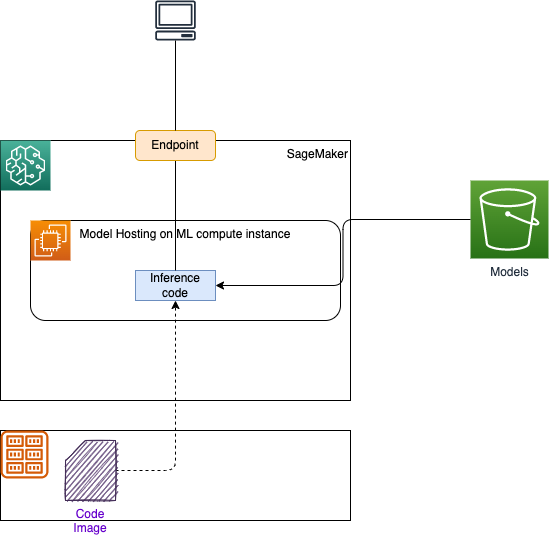

The diagram above was exported from draw.io. Its source (the exported page's mxGraphModel, read from the mxfile embedded in the PNG):
<mxGraphModel dx="1167" dy="565" grid="1" gridSize="10" guides="1" tooltips="1" connect="1" arrows="1" fold="1" page="1" pageScale="1" pageWidth="850" pageHeight="1100" math="0" shadow="0">
  <root>
    <mxCell id="0" />
    <mxCell id="1" parent="0" />
    <mxCell id="3" value="Models" style="sketch=0;points=[[0,0,0],[0.25,0,0],[0.5,0,0],[0.75,0,0],[1,0,0],[0,1,0],[0.25,1,0],[0.5,1,0],[0.75,1,0],[1,1,0],[0,0.25,0],[0,0.5,0],[0,0.75,0],[1,0.25,0],[1,0.5,0],[1,0.75,0]];outlineConnect=0;fontColor=#232F3E;gradientColor=#60A337;gradientDirection=north;fillColor=#277116;strokeColor=#ffffff;dashed=0;verticalLabelPosition=bottom;verticalAlign=top;align=center;html=1;fontSize=12;fontStyle=0;aspect=fixed;shape=mxgraph.aws4.resourceIcon;resIcon=mxgraph.aws4.s3;" parent="1" vertex="1">
      <mxGeometry x="670" y="220" width="78" height="78" as="geometry" />
    </mxCell>
    <mxCell id="5" value="SageMaker" style="rounded=0;whiteSpace=wrap;html=1;verticalAlign=top;align=right;" parent="1" vertex="1">
      <mxGeometry x="200" y="180" width="350" height="260" as="geometry" />
    </mxCell>
    <mxCell id="4" value="" style="sketch=0;points=[[0,0,0],[0.25,0,0],[0.5,0,0],[0.75,0,0],[1,0,0],[0,1,0],[0.25,1,0],[0.5,1,0],[0.75,1,0],[1,1,0],[0,0.25,0],[0,0.5,0],[0,0.75,0],[1,0.25,0],[1,0.5,0],[1,0.75,0]];outlineConnect=0;fontColor=#232F3E;gradientColor=#4AB29A;gradientDirection=north;fillColor=#116D5B;strokeColor=#ffffff;dashed=0;verticalLabelPosition=bottom;verticalAlign=top;align=center;html=1;fontSize=12;fontStyle=0;aspect=fixed;shape=mxgraph.aws4.resourceIcon;resIcon=mxgraph.aws4.sagemaker;" parent="1" vertex="1">
      <mxGeometry x="200" y="180" width="50" height="50" as="geometry" />
    </mxCell>
    <mxCell id="7" value="Model Hosting on ML compute instance" style="rounded=1;whiteSpace=wrap;html=1;verticalAlign=top;" parent="1" vertex="1">
      <mxGeometry x="230" y="260" width="310" height="100" as="geometry" />
    </mxCell>
    <mxCell id="6" value="" style="sketch=0;points=[[0,0,0],[0.25,0,0],[0.5,0,0],[0.75,0,0],[1,0,0],[0,1,0],[0.25,1,0],[0.5,1,0],[0.75,1,0],[1,1,0],[0,0.25,0],[0,0.5,0],[0,0.75,0],[1,0.25,0],[1,0.5,0],[1,0.75,0]];outlineConnect=0;fontColor=#232F3E;gradientColor=#F78E04;gradientDirection=north;fillColor=#D05C17;strokeColor=#ffffff;dashed=0;verticalLabelPosition=bottom;verticalAlign=top;align=center;html=1;fontSize=12;fontStyle=0;aspect=fixed;shape=mxgraph.aws4.resourceIcon;resIcon=mxgraph.aws4.ec2;" parent="1" vertex="1">
      <mxGeometry x="230" y="260" width="40" height="40" as="geometry" />
    </mxCell>
    <mxCell id="11" style="edgeStyle=orthogonalEdgeStyle;html=1;entryX=0;entryY=0.5;entryDx=0;entryDy=0;entryPerimeter=0;startArrow=classic;startFill=1;endArrow=none;endFill=0;" parent="1" source="9" target="3" edge="1">
      <mxGeometry relative="1" as="geometry" />
    </mxCell>
    <mxCell id="9" value="Inference code" style="rounded=0;whiteSpace=wrap;html=1;fillColor=#dae8fc;strokeColor=#6c8ebf;" parent="1" vertex="1">
      <mxGeometry x="335" y="310" width="80" height="30" as="geometry" />
    </mxCell>
    <mxCell id="13" value="" style="rounded=0;whiteSpace=wrap;html=1;" parent="1" vertex="1">
      <mxGeometry x="200" y="470" width="350" height="90" as="geometry" />
    </mxCell>
    <mxCell id="14" value="" style="sketch=0;outlineConnect=0;fontColor=#232F3E;gradientColor=none;fillColor=#D45B07;strokeColor=none;dashed=0;verticalLabelPosition=bottom;verticalAlign=top;align=center;html=1;fontSize=12;fontStyle=0;aspect=fixed;pointerEvents=1;shape=mxgraph.aws4.registry;" parent="1" vertex="1">
      <mxGeometry x="200" y="470" width="48" height="48" as="geometry" />
    </mxCell>
    <mxCell id="16" style="edgeStyle=orthogonalEdgeStyle;html=1;fontColor=#6600CC;dashed=1;" parent="1" source="15" target="9" edge="1">
      <mxGeometry relative="1" as="geometry" />
    </mxCell>
    <mxCell id="15" value="Code Image" style="shape=card;whiteSpace=wrap;html=1;size=20;fillColor=#76608a;fontColor=#6600CC;strokeColor=#432D57;sketch=1;labelPosition=center;verticalLabelPosition=bottom;align=center;verticalAlign=top;" parent="1" vertex="1">
      <mxGeometry x="265" y="480" width="50" height="60" as="geometry" />
    </mxCell>
    <mxCell id="18" style="edgeStyle=none;html=1;entryX=0.5;entryY=0;entryDx=0;entryDy=0;startArrow=none;startFill=0;endArrow=none;endFill=0;" parent="1" source="19" target="5" edge="1">
      <mxGeometry relative="1" as="geometry" />
    </mxCell>
    <mxCell id="17" value="" style="sketch=0;outlineConnect=0;fontColor=#232F3E;gradientColor=none;fillColor=#232F3D;strokeColor=none;dashed=0;verticalLabelPosition=bottom;verticalAlign=top;align=center;html=1;fontSize=12;fontStyle=0;aspect=fixed;pointerEvents=1;shape=mxgraph.aws4.client;" parent="1" vertex="1">
      <mxGeometry x="354.47" y="40" width="41.05" height="40" as="geometry" />
    </mxCell>
    <mxCell id="21" style="edgeStyle=none;html=1;startArrow=none;startFill=0;endArrow=none;endFill=0;" parent="1" source="19" target="9" edge="1">
      <mxGeometry relative="1" as="geometry" />
    </mxCell>
    <mxCell id="19" value="Endpoint" style="rounded=1;whiteSpace=wrap;html=1;fillColor=#ffe6cc;strokeColor=#d79b00;" parent="1" vertex="1">
      <mxGeometry x="335" y="170" width="80" height="30" as="geometry" />
    </mxCell>
    <mxCell id="20" value="" style="edgeStyle=none;html=1;entryX=0.5;entryY=0;entryDx=0;entryDy=0;startArrow=none;startFill=0;endArrow=none;endFill=0;" parent="1" source="17" target="19" edge="1">
      <mxGeometry relative="1" as="geometry">
        <mxPoint x="374.99583333333317" y="80" as="sourcePoint" />
        <mxPoint x="375" y="180" as="targetPoint" />
      </mxGeometry>
    </mxCell>
  </root>
</mxGraphModel>